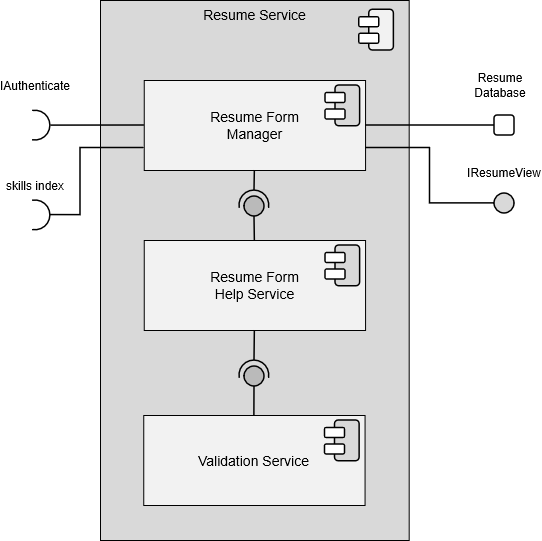

The diagram above was exported from draw.io. Its source (the exported page's mxGraphModel, read from the mxfile embedded in the PNG):
<mxGraphModel dx="1542" dy="823" grid="1" gridSize="10" guides="1" tooltips="1" connect="1" arrows="1" fold="1" page="1" pageScale="1" pageWidth="850" pageHeight="1100" math="0" shadow="0">
  <root>
    <mxCell id="yJ4AL7eOZawBUtAiLvkm-0" />
    <mxCell id="yJ4AL7eOZawBUtAiLvkm-1" parent="yJ4AL7eOZawBUtAiLvkm-0" />
    <mxCell id="yJ4AL7eOZawBUtAiLvkm-2" parent="yJ4AL7eOZawBUtAiLvkm-1" style="rounded=0;whiteSpace=wrap;html=1;verticalAlign=top;labelBackgroundColor=none;fillColor=#D9D9D9;fontFamily=Arial;fontSize=14;" value="Resume Service" vertex="1">
      <mxGeometry height="540" width="308.69" x="220" y="90" as="geometry" />
    </mxCell>
    <mxCell id="yJ4AL7eOZawBUtAiLvkm-3" connectable="0" parent="yJ4AL7eOZawBUtAiLvkm-1" style="group;rounded=1;" value="" vertex="1">
      <mxGeometry height="40.75" width="34.625" x="478.69000000000005" y="99.24999999999989" as="geometry" />
    </mxCell>
    <mxCell id="yJ4AL7eOZawBUtAiLvkm-4" parent="yJ4AL7eOZawBUtAiLvkm-3" style="rounded=1;whiteSpace=wrap;html=1;rotation=-90;strokeWidth=1.5;fillStyle=solid;fillColor=light-dark(#F2F2F2,#FFFFFF);" value="" vertex="1">
      <mxGeometry height="24.62" width="40.75" x="1.9399999999999977" y="8.064999999999998" as="geometry" />
    </mxCell>
    <mxCell id="yJ4AL7eOZawBUtAiLvkm-5" parent="yJ4AL7eOZawBUtAiLvkm-3" style="rounded=1;whiteSpace=wrap;html=1;strokeWidth=1.5;fillStyle=solid;fillColor=#FFFFFF;" value="" vertex="1">
      <mxGeometry height="10" width="20" y="7.4950000000000045" as="geometry" />
    </mxCell>
    <mxCell id="yJ4AL7eOZawBUtAiLvkm-6" parent="yJ4AL7eOZawBUtAiLvkm-3" style="rounded=1;whiteSpace=wrap;html=1;strokeWidth=1.5;fillStyle=solid;fillColor=#FFFFFF;" value="" vertex="1">
      <mxGeometry height="10" width="20" y="23.995000000000005" as="geometry" />
    </mxCell>
    <mxCell id="yJ4AL7eOZawBUtAiLvkm-7" parent="yJ4AL7eOZawBUtAiLvkm-1" style="rounded=0;whiteSpace=wrap;html=1;verticalAlign=middle;labelBackgroundColor=none;fillColor=#F2F2F2;fontFamily=Arial;fontSize=14;align=center;spacingLeft=0;" value="&lt;div&gt;Resume Form&lt;/div&gt;&lt;div&gt;Help Service&lt;/div&gt;" vertex="1">
      <mxGeometry height="90" width="221.32" x="263.69" y="330" as="geometry" />
    </mxCell>
    <mxCell id="yJ4AL7eOZawBUtAiLvkm-8" connectable="0" parent="yJ4AL7eOZawBUtAiLvkm-1" style="group;rounded=1;" value="" vertex="1">
      <mxGeometry height="40.75" width="34.62500000000006" x="445.00999999999993" y="335" as="geometry" />
    </mxCell>
    <mxCell id="yJ4AL7eOZawBUtAiLvkm-9" parent="yJ4AL7eOZawBUtAiLvkm-8" style="rounded=1;whiteSpace=wrap;html=1;rotation=-90;strokeWidth=1.5;fillStyle=solid;fillColor=light-dark(#D9D9D9,#FFFFFF);" value="" vertex="1">
      <mxGeometry height="24.62" width="40.75" x="1.9399999999999977" y="8.065000000000055" as="geometry" />
    </mxCell>
    <mxCell id="yJ4AL7eOZawBUtAiLvkm-10" parent="yJ4AL7eOZawBUtAiLvkm-8" style="rounded=1;whiteSpace=wrap;html=1;strokeWidth=1.5;fillStyle=solid;fillColor=#FFFFFF;" value="" vertex="1">
      <mxGeometry height="10" width="20" y="7.4950000000000045" as="geometry" />
    </mxCell>
    <mxCell id="yJ4AL7eOZawBUtAiLvkm-11" parent="yJ4AL7eOZawBUtAiLvkm-8" style="rounded=1;whiteSpace=wrap;html=1;strokeWidth=1.5;fillStyle=solid;fillColor=#FFFFFF;" value="" vertex="1">
      <mxGeometry height="10" width="20" y="23.995000000000005" as="geometry" />
    </mxCell>
    <mxCell id="yJ4AL7eOZawBUtAiLvkm-12" parent="yJ4AL7eOZawBUtAiLvkm-1" style="rounded=0;whiteSpace=wrap;html=1;verticalAlign=middle;labelBackgroundColor=none;fillColor=#F2F2F2;fontFamily=Arial;fontSize=14;align=center;spacingLeft=0;" value="&lt;div&gt;Resume Form&lt;/div&gt;&lt;div&gt;Manager&lt;/div&gt;" vertex="1">
      <mxGeometry height="90" width="221.32" x="263.69" y="170" as="geometry" />
    </mxCell>
    <mxCell id="yJ4AL7eOZawBUtAiLvkm-13" connectable="0" parent="yJ4AL7eOZawBUtAiLvkm-1" style="group;rounded=1;" value="" vertex="1">
      <mxGeometry height="40.75" width="34.62500000000006" x="445.00999999999993" y="175" as="geometry" />
    </mxCell>
    <mxCell id="yJ4AL7eOZawBUtAiLvkm-14" parent="yJ4AL7eOZawBUtAiLvkm-13" style="rounded=1;whiteSpace=wrap;html=1;rotation=-90;strokeWidth=1.5;fillStyle=solid;fillColor=light-dark(#D9D9D9,#FFFFFF);" value="" vertex="1">
      <mxGeometry height="24.62" width="40.75" x="1.9399999999999977" y="8.065000000000055" as="geometry" />
    </mxCell>
    <mxCell id="yJ4AL7eOZawBUtAiLvkm-15" parent="yJ4AL7eOZawBUtAiLvkm-13" style="rounded=1;whiteSpace=wrap;html=1;strokeWidth=1.5;fillStyle=solid;fillColor=#FFFFFF;" value="" vertex="1">
      <mxGeometry height="10" width="20" y="7.4950000000000045" as="geometry" />
    </mxCell>
    <mxCell id="yJ4AL7eOZawBUtAiLvkm-16" parent="yJ4AL7eOZawBUtAiLvkm-13" style="rounded=1;whiteSpace=wrap;html=1;strokeWidth=1.5;fillStyle=solid;fillColor=#FFFFFF;" value="" vertex="1">
      <mxGeometry height="10" width="20" y="23.995000000000005" as="geometry" />
    </mxCell>
    <mxCell id="yJ4AL7eOZawBUtAiLvkm-17" connectable="0" parent="yJ4AL7eOZawBUtAiLvkm-1" style="group;rotation=-180;" value="" vertex="1">
      <mxGeometry height="29.75" width="29.75" x="359" y="450" as="geometry" />
    </mxCell>
    <mxCell id="yJ4AL7eOZawBUtAiLvkm-18" parent="yJ4AL7eOZawBUtAiLvkm-17" style="ellipse;whiteSpace=wrap;html=1;aspect=fixed;strokeWidth=1.5;fillStyle=solid;fillColor=#BABABA;rounded=1;rotation=-180;" value="" vertex="1">
      <mxGeometry height="20" width="20" x="5" y="6" as="geometry" />
    </mxCell>
    <mxCell id="yJ4AL7eOZawBUtAiLvkm-19" parent="yJ4AL7eOZawBUtAiLvkm-17" style="verticalLabelPosition=bottom;verticalAlign=top;html=1;shape=mxgraph.basic.arc;startAngle=0.22449849456214957;endAngle=0.7768001258780505;rounded=1;strokeWidth=1.5;snapToPoint=1;rotation=-180;" value="" vertex="1">
      <mxGeometry height="29.75" width="29.75" as="geometry" />
    </mxCell>
    <mxCell id="yJ4AL7eOZawBUtAiLvkm-20" edge="1" parent="yJ4AL7eOZawBUtAiLvkm-1" style="endArrow=none;html=1;rounded=0;fontSize=1.5;strokeWidth=1.5;entryX=0.5;entryY=1;entryDx=0;entryDy=0;" target="yJ4AL7eOZawBUtAiLvkm-7" value="">
      <mxGeometry height="50" relative="1" width="50" as="geometry">
        <mxPoint x="374" y="450" as="sourcePoint" />
        <mxPoint x="419" y="380" as="targetPoint" />
      </mxGeometry>
    </mxCell>
    <mxCell id="yJ4AL7eOZawBUtAiLvkm-21" edge="1" parent="yJ4AL7eOZawBUtAiLvkm-1" source="yJ4AL7eOZawBUtAiLvkm-33" style="endArrow=none;html=1;rounded=0;fontSize=1.5;strokeWidth=1.5;exitX=0.5;exitY=0;exitDx=0;exitDy=0;entryX=0.5;entryY=0;entryDx=0;entryDy=0;" target="yJ4AL7eOZawBUtAiLvkm-18" value="">
      <mxGeometry height="50" relative="1" width="50" as="geometry">
        <mxPoint x="349" y="469.75" as="sourcePoint" />
        <mxPoint x="374" y="480" as="targetPoint" />
      </mxGeometry>
    </mxCell>
    <mxCell id="yJ4AL7eOZawBUtAiLvkm-22" connectable="0" parent="yJ4AL7eOZawBUtAiLvkm-1" style="group;rotation=-180;" value="" vertex="1">
      <mxGeometry height="29.75" width="29.75" x="359" y="280" as="geometry" />
    </mxCell>
    <mxCell id="yJ4AL7eOZawBUtAiLvkm-23" parent="yJ4AL7eOZawBUtAiLvkm-22" style="ellipse;whiteSpace=wrap;html=1;aspect=fixed;strokeWidth=1.5;fillStyle=solid;fillColor=#BABABA;rounded=1;rotation=-180;" value="" vertex="1">
      <mxGeometry height="20" width="20" x="5" y="6" as="geometry" />
    </mxCell>
    <mxCell id="yJ4AL7eOZawBUtAiLvkm-24" parent="yJ4AL7eOZawBUtAiLvkm-22" style="verticalLabelPosition=bottom;verticalAlign=top;html=1;shape=mxgraph.basic.arc;startAngle=0.22449849456214957;endAngle=0.7768001258780505;rounded=1;strokeWidth=1.5;snapToPoint=1;rotation=-180;" value="" vertex="1">
      <mxGeometry height="29.75" width="29.75" as="geometry" />
    </mxCell>
    <mxCell id="yJ4AL7eOZawBUtAiLvkm-25" edge="1" parent="yJ4AL7eOZawBUtAiLvkm-1" style="endArrow=none;html=1;rounded=0;fontSize=1.5;strokeWidth=1.5;entryX=0.5;entryY=1;entryDx=0;entryDy=0;" target="yJ4AL7eOZawBUtAiLvkm-12" value="">
      <mxGeometry height="50" relative="1" width="50" as="geometry">
        <mxPoint x="374" y="280" as="sourcePoint" />
        <mxPoint x="99" y="310" as="targetPoint" />
      </mxGeometry>
    </mxCell>
    <mxCell id="yJ4AL7eOZawBUtAiLvkm-26" edge="1" parent="yJ4AL7eOZawBUtAiLvkm-1" source="yJ4AL7eOZawBUtAiLvkm-23" style="endArrow=none;html=1;rounded=0;fontSize=1.5;strokeWidth=1.5;entryX=0.5;entryY=0;entryDx=0;entryDy=0;exitX=0.5;exitY=0;exitDx=0;exitDy=0;" target="yJ4AL7eOZawBUtAiLvkm-7" value="">
      <mxGeometry height="50" relative="1" width="50" as="geometry">
        <mxPoint x="374" y="310" as="sourcePoint" />
        <mxPoint x="429" y="310" as="targetPoint" />
      </mxGeometry>
    </mxCell>
    <mxCell id="yJ4AL7eOZawBUtAiLvkm-27" parent="yJ4AL7eOZawBUtAiLvkm-1" style="text;html=1;whiteSpace=wrap;strokeColor=none;fillColor=none;align=center;verticalAlign=middle;rounded=0;fontFamily=Arial;" value="skills index" vertex="1">
      <mxGeometry height="30" width="60" x="124.87" y="260" as="geometry" />
    </mxCell>
    <mxCell id="yJ4AL7eOZawBUtAiLvkm-28" edge="1" parent="yJ4AL7eOZawBUtAiLvkm-1" style="endArrow=none;html=1;rounded=0;fontSize=1.5;strokeWidth=1.5;entryDx=0;entryDy=0;" target="yJ4AL7eOZawBUtAiLvkm-29" value="">
      <mxGeometry height="50" relative="1" width="50" as="geometry">
        <mxPoint x="170" y="215" as="sourcePoint" />
        <mxPoint x="264" y="215" as="targetPoint" />
      </mxGeometry>
    </mxCell>
    <mxCell id="yJ4AL7eOZawBUtAiLvkm-29" parent="yJ4AL7eOZawBUtAiLvkm-1" style="verticalLabelPosition=bottom;verticalAlign=top;html=1;shape=mxgraph.basic.arc;startAngle=0.22449849456214957;endAngle=0.7768001258780505;rounded=1;strokeWidth=1.5;snapToPoint=1;rotation=-90;" value="" vertex="1">
      <mxGeometry height="29.75" width="29.75" x="140.0000000000001" y="200.12000000000012" as="geometry" />
    </mxCell>
    <mxCell id="yJ4AL7eOZawBUtAiLvkm-31" edge="1" parent="yJ4AL7eOZawBUtAiLvkm-1" source="yJ4AL7eOZawBUtAiLvkm-12" style="endArrow=none;html=1;rounded=0;fontSize=1.5;strokeWidth=1.5;entryX=0;entryY=0.5;entryDx=0;entryDy=0;exitX=1;exitY=0.5;exitDx=0;exitDy=0;" target="tB6Q9XcRT8Uu_jhEI6c5-12" value="">
      <mxGeometry height="50" relative="1" width="50" as="geometry">
        <mxPoint x="560" y="220" as="sourcePoint" />
        <mxPoint x="610" y="215" as="targetPoint" />
      </mxGeometry>
    </mxCell>
    <mxCell id="yJ4AL7eOZawBUtAiLvkm-33" parent="yJ4AL7eOZawBUtAiLvkm-1" style="rounded=0;whiteSpace=wrap;html=1;verticalAlign=middle;labelBackgroundColor=none;fillColor=#F2F2F2;fontFamily=Arial;fontSize=14;align=center;spacingLeft=0;" value="Validation Service" vertex="1">
      <mxGeometry height="90" width="221.32" x="263.21999999999997" y="505" as="geometry" />
    </mxCell>
    <mxCell id="yJ4AL7eOZawBUtAiLvkm-34" connectable="0" parent="yJ4AL7eOZawBUtAiLvkm-1" style="group;rounded=1;" value="" vertex="1">
      <mxGeometry height="40.75" width="34.62500000000006" x="444.5399999999999" y="510" as="geometry" />
    </mxCell>
    <mxCell id="yJ4AL7eOZawBUtAiLvkm-35" parent="yJ4AL7eOZawBUtAiLvkm-34" style="rounded=1;whiteSpace=wrap;html=1;rotation=-90;strokeWidth=1.5;fillStyle=solid;fillColor=light-dark(#D9D9D9,#FFFFFF);" value="" vertex="1">
      <mxGeometry height="24.62" width="40.75" x="1.9399999999999977" y="8.065000000000055" as="geometry" />
    </mxCell>
    <mxCell id="yJ4AL7eOZawBUtAiLvkm-36" parent="yJ4AL7eOZawBUtAiLvkm-34" style="rounded=1;whiteSpace=wrap;html=1;strokeWidth=1.5;fillStyle=solid;fillColor=#FFFFFF;" value="" vertex="1">
      <mxGeometry height="10" width="20" y="7.4950000000000045" as="geometry" />
    </mxCell>
    <mxCell id="yJ4AL7eOZawBUtAiLvkm-37" parent="yJ4AL7eOZawBUtAiLvkm-34" style="rounded=1;whiteSpace=wrap;html=1;strokeWidth=1.5;fillStyle=solid;fillColor=#FFFFFF;" value="" vertex="1">
      <mxGeometry height="10" width="20" y="23.995000000000005" as="geometry" />
    </mxCell>
    <mxCell id="yJ4AL7eOZawBUtAiLvkm-38" parent="yJ4AL7eOZawBUtAiLvkm-1" style="verticalLabelPosition=bottom;verticalAlign=top;html=1;shape=mxgraph.basic.arc;startAngle=0.22449849456214957;endAngle=0.7768001258780505;rounded=1;strokeWidth=1.5;snapToPoint=1;rotation=-90;" value="" vertex="1">
      <mxGeometry height="29.75" width="29.75" x="140.0000000000001" y="290.0000000000001" as="geometry" />
    </mxCell>
    <mxCell id="yJ4AL7eOZawBUtAiLvkm-39" edge="1" parent="yJ4AL7eOZawBUtAiLvkm-1" source="yJ4AL7eOZawBUtAiLvkm-38" style="endArrow=none;html=1;rounded=0;fontSize=1.5;strokeWidth=1.5;entryX=0;entryY=0.75;entryDx=0;entryDy=0;edgeStyle=orthogonalEdgeStyle;exitX=0.51;exitY=1.001;exitDx=0;exitDy=0;exitPerimeter=0;" target="yJ4AL7eOZawBUtAiLvkm-12" value="">
      <mxGeometry height="50" relative="1" width="50" as="geometry">
        <Array as="points">
          <mxPoint x="200" y="305" />
          <mxPoint x="200" y="238" />
        </Array>
        <mxPoint x="150" y="350" as="sourcePoint" />
        <mxPoint x="150" y="460" as="targetPoint" />
      </mxGeometry>
    </mxCell>
    <mxCell id="yJ4AL7eOZawBUtAiLvkm-40" parent="yJ4AL7eOZawBUtAiLvkm-1" style="text;html=1;whiteSpace=wrap;strokeColor=none;fillColor=none;align=center;verticalAlign=middle;rounded=0;fontFamily=Arial;" value="IAuthenticate" vertex="1">
      <mxGeometry height="30" width="60" x="124.87" y="160" as="geometry" />
    </mxCell>
    <mxCell id="yJ4AL7eOZawBUtAiLvkm-41" edge="1" parent="yJ4AL7eOZawBUtAiLvkm-1" source="yJ4AL7eOZawBUtAiLvkm-29" style="endArrow=none;html=1;rounded=0;fontSize=1.5;strokeWidth=1.5;entryX=0;entryY=0.5;entryDx=0;entryDy=0;exitX=0.496;exitY=1.027;exitDx=0;exitDy=0;exitPerimeter=0;" target="yJ4AL7eOZawBUtAiLvkm-12" value="">
      <mxGeometry height="50" relative="1" width="50" as="geometry">
        <mxPoint x="200" y="269.75" as="sourcePoint" />
        <mxPoint x="280" y="200" as="targetPoint" />
      </mxGeometry>
    </mxCell>
    <mxCell id="tB6Q9XcRT8Uu_jhEI6c5-7" parent="yJ4AL7eOZawBUtAiLvkm-1" style="text;html=1;whiteSpace=wrap;strokeColor=none;fillColor=none;align=center;verticalAlign=middle;rounded=0;fontFamily=Arial;" value="Resume Database" vertex="1">
      <mxGeometry height="30" width="60" x="590" y="160" as="geometry" />
    </mxCell>
    <mxCell id="tB6Q9XcRT8Uu_jhEI6c5-8" parent="yJ4AL7eOZawBUtAiLvkm-1" style="ellipse;whiteSpace=wrap;html=1;strokeWidth=1.5;fillColor=#D9D9D9;" value="" vertex="1">
      <mxGeometry height="20" width="20" x="614" y="282.88" as="geometry" />
    </mxCell>
    <mxCell id="tB6Q9XcRT8Uu_jhEI6c5-11" parent="yJ4AL7eOZawBUtAiLvkm-1" style="text;html=1;whiteSpace=wrap;strokeColor=none;fillColor=none;align=center;verticalAlign=middle;rounded=0;fontFamily=Arial;" value="IResumeView" vertex="1">
      <mxGeometry height="30" width="60" x="594" y="247.13" as="geometry" />
    </mxCell>
    <mxCell id="tB6Q9XcRT8Uu_jhEI6c5-12" parent="yJ4AL7eOZawBUtAiLvkm-1" style="whiteSpace=wrap;html=1;aspect=fixed;strokeWidth=1.5;fillColor=#FFFFFF;rounded=1;" value="" vertex="1">
      <mxGeometry height="20" width="20" x="614" y="205" as="geometry" />
    </mxCell>
    <mxCell id="tB6Q9XcRT8Uu_jhEI6c5-20" edge="1" parent="yJ4AL7eOZawBUtAiLvkm-1" source="tB6Q9XcRT8Uu_jhEI6c5-8" style="endArrow=none;html=1;rounded=0;fontSize=1.5;strokeWidth=1.5;edgeStyle=orthogonalEdgeStyle;entryX=1;entryY=0.75;entryDx=0;entryDy=0;exitX=0;exitY=0.5;exitDx=0;exitDy=0;" target="yJ4AL7eOZawBUtAiLvkm-12" value="">
      <mxGeometry height="50" relative="1" width="50" as="geometry">
        <mxPoint x="100" y="509.75" as="sourcePoint" />
        <mxPoint x="180" y="440" as="targetPoint" />
      </mxGeometry>
    </mxCell>
  </root>
</mxGraphModel>